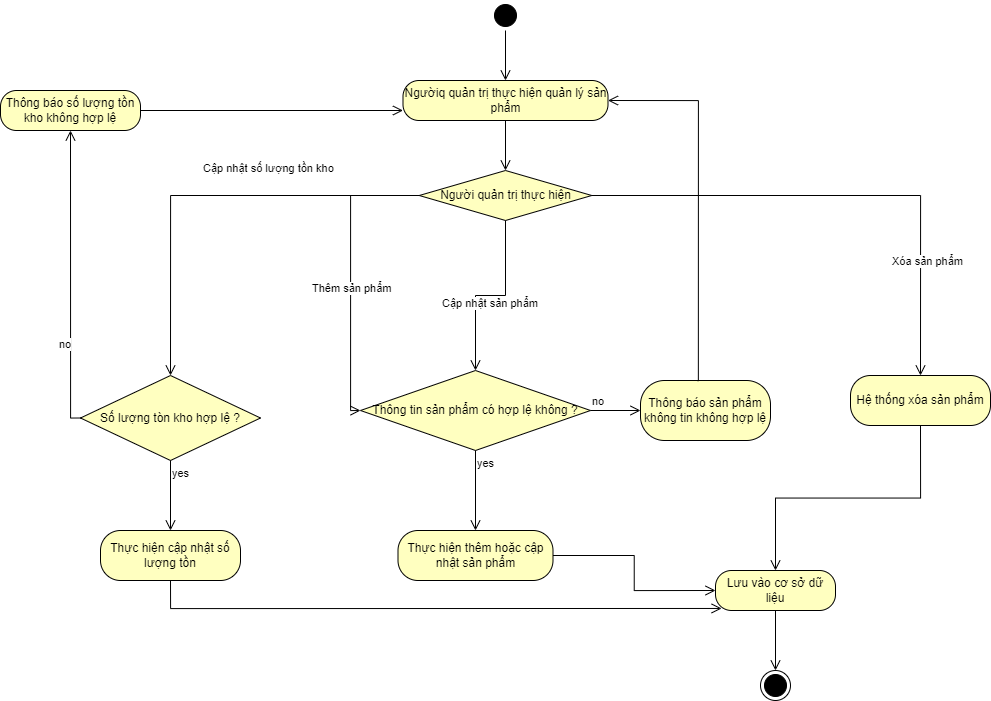

The diagram above was exported from draw.io. Its source (the exported page's mxGraphModel, read from the mxfile embedded in the PNG):
<mxGraphModel dx="2705" dy="1291" grid="1" gridSize="10" guides="1" tooltips="1" connect="1" arrows="1" fold="1" page="1" pageScale="1" pageWidth="850" pageHeight="1100" math="0" shadow="0">
  <root>
    <mxCell id="0" />
    <mxCell id="1" parent="0" />
    <mxCell id="7asKp6Ku1I4TzwR-4XSd-3" value="" style="ellipse;html=1;shape=startState;fillColor=#000000;strokeColor=#000000;" parent="1" vertex="1">
      <mxGeometry x="510" y="40" width="30" height="30" as="geometry" />
    </mxCell>
    <mxCell id="7asKp6Ku1I4TzwR-4XSd-4" value="" style="edgeStyle=orthogonalEdgeStyle;html=1;verticalAlign=bottom;endArrow=open;endSize=8;strokeColor=#000000;rounded=0;entryX=0.5;entryY=0;entryDx=0;entryDy=0;" parent="1" source="7asKp6Ku1I4TzwR-4XSd-3" target="7asKp6Ku1I4TzwR-4XSd-5" edge="1">
      <mxGeometry relative="1" as="geometry">
        <mxPoint x="525" y="130" as="targetPoint" />
      </mxGeometry>
    </mxCell>
    <mxCell id="7asKp6Ku1I4TzwR-4XSd-5" value="Ngườiq quản trị thực hiện quản lý sản phẩm" style="rounded=1;whiteSpace=wrap;html=1;arcSize=40;fontColor=#000000;fillColor=#ffffc0;strokeColor=#000000;" parent="1" vertex="1">
      <mxGeometry x="422.5" y="120" width="205" height="40" as="geometry" />
    </mxCell>
    <mxCell id="7asKp6Ku1I4TzwR-4XSd-6" value="" style="edgeStyle=orthogonalEdgeStyle;html=1;verticalAlign=bottom;endArrow=open;endSize=8;strokeColor=#000000;rounded=0;entryX=0.5;entryY=0;entryDx=0;entryDy=0;" parent="1" source="7asKp6Ku1I4TzwR-4XSd-5" target="7asKp6Ku1I4TzwR-4XSd-7" edge="1">
      <mxGeometry relative="1" as="geometry">
        <mxPoint x="525" y="230" as="targetPoint" />
      </mxGeometry>
    </mxCell>
    <mxCell id="7asKp6Ku1I4TzwR-4XSd-7" value="Người quản trị thực hiện" style="rhombus;whiteSpace=wrap;html=1;fontColor=#000000;fillColor=#ffffc0;strokeColor=#000000;" parent="1" vertex="1">
      <mxGeometry x="438.75" y="210" width="172.5" height="50" as="geometry" />
    </mxCell>
    <mxCell id="7asKp6Ku1I4TzwR-4XSd-8" value="Xóa sản phẩm" style="edgeStyle=orthogonalEdgeStyle;html=1;align=left;verticalAlign=bottom;endArrow=open;endSize=8;strokeColor=#000000;rounded=0;entryX=0.5;entryY=0;entryDx=0;entryDy=0;" parent="1" source="7asKp6Ku1I4TzwR-4XSd-7" target="7asKp6Ku1I4TzwR-4XSd-19" edge="1">
      <mxGeometry x="0.5872" y="-30" relative="1" as="geometry">
        <mxPoint x="850" y="360" as="targetPoint" />
        <mxPoint as="offset" />
      </mxGeometry>
    </mxCell>
    <mxCell id="7asKp6Ku1I4TzwR-4XSd-9" value="Cập nhật sản phẩm" style="edgeStyle=orthogonalEdgeStyle;html=1;align=left;verticalAlign=top;endArrow=open;endSize=8;strokeColor=#000000;rounded=0;entryX=0.5;entryY=0;entryDx=0;entryDy=0;" parent="1" source="7asKp6Ku1I4TzwR-4XSd-7" target="7asKp6Ku1I4TzwR-4XSd-12" edge="1">
      <mxGeometry x="0.1673" y="-35" relative="1" as="geometry">
        <mxPoint x="525" y="360" as="targetPoint" />
        <mxPoint y="-5" as="offset" />
      </mxGeometry>
    </mxCell>
    <mxCell id="7asKp6Ku1I4TzwR-4XSd-11" value="Thêm sản phẩm" style="edgeStyle=orthogonalEdgeStyle;html=1;align=left;verticalAlign=top;endArrow=open;endSize=8;strokeColor=#000000;rounded=0;exitX=0;exitY=0.5;exitDx=0;exitDy=0;entryX=0;entryY=0.5;entryDx=0;entryDy=0;" parent="1" source="7asKp6Ku1I4TzwR-4XSd-7" target="7asKp6Ku1I4TzwR-4XSd-12" edge="1">
      <mxGeometry x="0.0159" y="-40" relative="1" as="geometry">
        <mxPoint x="340" y="360" as="targetPoint" />
        <mxPoint x="290" y="330" as="sourcePoint" />
        <mxPoint as="offset" />
      </mxGeometry>
    </mxCell>
    <mxCell id="7asKp6Ku1I4TzwR-4XSd-12" value="Thông tin sản phẩm có hợp lệ không ?" style="rhombus;whiteSpace=wrap;html=1;fontColor=#000000;fillColor=#ffffc0;strokeColor=#000000;" parent="1" vertex="1">
      <mxGeometry x="380" y="410" width="230" height="80" as="geometry" />
    </mxCell>
    <mxCell id="7asKp6Ku1I4TzwR-4XSd-13" value="no" style="edgeStyle=orthogonalEdgeStyle;html=1;align=left;verticalAlign=bottom;endArrow=open;endSize=8;strokeColor=#000000;rounded=0;entryX=0;entryY=0.5;entryDx=0;entryDy=0;" parent="1" source="7asKp6Ku1I4TzwR-4XSd-12" target="7asKp6Ku1I4TzwR-4XSd-17" edge="1">
      <mxGeometry x="-1" relative="1" as="geometry">
        <mxPoint x="685" y="450" as="targetPoint" />
      </mxGeometry>
    </mxCell>
    <mxCell id="7asKp6Ku1I4TzwR-4XSd-14" value="yes" style="edgeStyle=orthogonalEdgeStyle;html=1;align=left;verticalAlign=top;endArrow=open;endSize=8;strokeColor=#000000;rounded=0;entryX=0.5;entryY=0;entryDx=0;entryDy=0;" parent="1" source="7asKp6Ku1I4TzwR-4XSd-12" target="7asKp6Ku1I4TzwR-4XSd-15" edge="1">
      <mxGeometry x="-1" relative="1" as="geometry">
        <mxPoint x="455" y="530" as="targetPoint" />
      </mxGeometry>
    </mxCell>
    <mxCell id="7asKp6Ku1I4TzwR-4XSd-15" value="Thực hiện thêm hoặc cập nhật sản phẩm" style="rounded=1;whiteSpace=wrap;html=1;arcSize=40;fontColor=#000000;fillColor=#ffffc0;strokeColor=#000000;" parent="1" vertex="1">
      <mxGeometry x="417.5" y="570" width="155" height="50" as="geometry" />
    </mxCell>
    <mxCell id="7asKp6Ku1I4TzwR-4XSd-16" value="" style="edgeStyle=orthogonalEdgeStyle;html=1;verticalAlign=bottom;endArrow=open;endSize=8;strokeColor=#000000;rounded=0;entryX=0;entryY=0.5;entryDx=0;entryDy=0;exitX=1;exitY=0.5;exitDx=0;exitDy=0;" parent="1" source="7asKp6Ku1I4TzwR-4XSd-15" target="7asKp6Ku1I4TzwR-4XSd-30" edge="1">
      <mxGeometry relative="1" as="geometry">
        <mxPoint x="495" y="670" as="targetPoint" />
      </mxGeometry>
    </mxCell>
    <mxCell id="7asKp6Ku1I4TzwR-4XSd-17" value="Thông báo sản phẩm không tin không hợp lệ" style="rounded=1;whiteSpace=wrap;html=1;arcSize=40;fontColor=#000000;fillColor=#ffffc0;strokeColor=#000000;" parent="1" vertex="1">
      <mxGeometry x="660" y="420" width="130" height="60" as="geometry" />
    </mxCell>
    <mxCell id="7asKp6Ku1I4TzwR-4XSd-18" value="" style="edgeStyle=orthogonalEdgeStyle;html=1;verticalAlign=bottom;endArrow=open;endSize=8;strokeColor=#000000;rounded=0;exitX=0.445;exitY=0.011;exitDx=0;exitDy=0;exitPerimeter=0;entryX=1;entryY=0.5;entryDx=0;entryDy=0;" parent="1" source="7asKp6Ku1I4TzwR-4XSd-17" target="7asKp6Ku1I4TzwR-4XSd-5" edge="1">
      <mxGeometry relative="1" as="geometry">
        <mxPoint x="723" y="130" as="targetPoint" />
      </mxGeometry>
    </mxCell>
    <mxCell id="7asKp6Ku1I4TzwR-4XSd-19" value="Hệ thống xóa sản phẩm" style="rounded=1;whiteSpace=wrap;html=1;arcSize=40;fontColor=#000000;fillColor=#ffffc0;strokeColor=#000000;" parent="1" vertex="1">
      <mxGeometry x="870" y="415" width="140" height="50" as="geometry" />
    </mxCell>
    <mxCell id="7asKp6Ku1I4TzwR-4XSd-20" value="" style="edgeStyle=orthogonalEdgeStyle;html=1;verticalAlign=bottom;endArrow=open;endSize=8;strokeColor=#000000;rounded=0;entryX=0.5;entryY=0;entryDx=0;entryDy=0;exitX=0.5;exitY=1;exitDx=0;exitDy=0;" parent="1" source="7asKp6Ku1I4TzwR-4XSd-19" target="7asKp6Ku1I4TzwR-4XSd-30" edge="1">
      <mxGeometry relative="1" as="geometry">
        <mxPoint x="940" y="540" as="targetPoint" />
      </mxGeometry>
    </mxCell>
    <mxCell id="7asKp6Ku1I4TzwR-4XSd-23" value="" style="ellipse;html=1;shape=endState;fillColor=#000000;strokeColor=#000000;" parent="1" vertex="1">
      <mxGeometry x="780" y="710" width="30" height="30" as="geometry" />
    </mxCell>
    <mxCell id="7asKp6Ku1I4TzwR-4XSd-24" value="Cập nhật số lượng tồn kho" style="edgeStyle=orthogonalEdgeStyle;html=1;align=left;verticalAlign=top;endArrow=open;endSize=8;strokeColor=#000000;rounded=0;exitX=0;exitY=0.5;exitDx=0;exitDy=0;entryX=0.5;entryY=0;entryDx=0;entryDy=0;" parent="1" source="7asKp6Ku1I4TzwR-4XSd-7" target="7asKp6Ku1I4TzwR-4XSd-25" edge="1">
      <mxGeometry x="0.0159" y="-40" relative="1" as="geometry">
        <mxPoint x="170" y="390" as="targetPoint" />
        <mxPoint x="449" y="245" as="sourcePoint" />
        <mxPoint as="offset" />
      </mxGeometry>
    </mxCell>
    <mxCell id="7asKp6Ku1I4TzwR-4XSd-25" value="Số lượng tòn kho hợp lệ ?" style="rhombus;whiteSpace=wrap;html=1;fontColor=#000000;fillColor=#ffffc0;strokeColor=#000000;" parent="1" vertex="1">
      <mxGeometry x="100" y="415" width="180" height="85" as="geometry" />
    </mxCell>
    <mxCell id="7asKp6Ku1I4TzwR-4XSd-26" value="no" style="edgeStyle=orthogonalEdgeStyle;html=1;align=left;verticalAlign=bottom;endArrow=open;endSize=8;strokeColor=#000000;rounded=0;entryX=0.5;entryY=1;entryDx=0;entryDy=0;exitX=0;exitY=0.5;exitDx=0;exitDy=0;" parent="1" source="7asKp6Ku1I4TzwR-4XSd-25" target="7asKp6Ku1I4TzwR-4XSd-32" edge="1">
      <mxGeometry x="-0.5041" y="13" relative="1" as="geometry">
        <mxPoint x="-20" y="458" as="targetPoint" />
        <mxPoint as="offset" />
      </mxGeometry>
    </mxCell>
    <mxCell id="7asKp6Ku1I4TzwR-4XSd-27" value="yes" style="edgeStyle=orthogonalEdgeStyle;html=1;align=left;verticalAlign=top;endArrow=open;endSize=8;strokeColor=#000000;rounded=0;entryX=0.5;entryY=0;entryDx=0;entryDy=0;" parent="1" source="7asKp6Ku1I4TzwR-4XSd-25" target="7asKp6Ku1I4TzwR-4XSd-28" edge="1">
      <mxGeometry x="-1" relative="1" as="geometry">
        <mxPoint x="190" y="600" as="targetPoint" />
      </mxGeometry>
    </mxCell>
    <mxCell id="7asKp6Ku1I4TzwR-4XSd-28" value="Thực hiện cập nhật số lượng tồn" style="rounded=1;whiteSpace=wrap;html=1;arcSize=40;fontColor=#000000;fillColor=#ffffc0;strokeColor=#000000;" parent="1" vertex="1">
      <mxGeometry x="120" y="570" width="140" height="50" as="geometry" />
    </mxCell>
    <mxCell id="7asKp6Ku1I4TzwR-4XSd-29" value="" style="edgeStyle=orthogonalEdgeStyle;html=1;verticalAlign=bottom;endArrow=open;endSize=8;strokeColor=#000000;rounded=0;entryX=0.051;entryY=0.949;entryDx=0;entryDy=0;entryPerimeter=0;exitX=0.5;exitY=1;exitDx=0;exitDy=0;" parent="1" source="7asKp6Ku1I4TzwR-4XSd-28" target="7asKp6Ku1I4TzwR-4XSd-30" edge="1">
      <mxGeometry relative="1" as="geometry">
        <mxPoint x="190" y="690" as="targetPoint" />
      </mxGeometry>
    </mxCell>
    <mxCell id="7asKp6Ku1I4TzwR-4XSd-30" value="Lưu vào cơ sở dữ liệu" style="rounded=1;whiteSpace=wrap;html=1;arcSize=40;fontColor=#000000;fillColor=#ffffc0;strokeColor=#000000;" parent="1" vertex="1">
      <mxGeometry x="735" y="610" width="120" height="40" as="geometry" />
    </mxCell>
    <mxCell id="7asKp6Ku1I4TzwR-4XSd-31" value="" style="edgeStyle=orthogonalEdgeStyle;html=1;verticalAlign=bottom;endArrow=open;endSize=8;strokeColor=#000000;rounded=0;entryX=0.5;entryY=0;entryDx=0;entryDy=0;" parent="1" source="7asKp6Ku1I4TzwR-4XSd-30" target="7asKp6Ku1I4TzwR-4XSd-23" edge="1">
      <mxGeometry relative="1" as="geometry">
        <mxPoint x="795" y="680" as="targetPoint" />
      </mxGeometry>
    </mxCell>
    <mxCell id="7asKp6Ku1I4TzwR-4XSd-32" value="Thông báo số lượng tồn kho không hợp lệ" style="rounded=1;whiteSpace=wrap;html=1;arcSize=40;fontColor=#000000;fillColor=#ffffc0;strokeColor=#000000;" parent="1" vertex="1">
      <mxGeometry x="20" y="130" width="140" height="40" as="geometry" />
    </mxCell>
    <mxCell id="7asKp6Ku1I4TzwR-4XSd-33" value="" style="edgeStyle=orthogonalEdgeStyle;html=1;verticalAlign=bottom;endArrow=open;endSize=8;strokeColor=#000000;rounded=0;entryX=0;entryY=0.75;entryDx=0;entryDy=0;" parent="1" source="7asKp6Ku1I4TzwR-4XSd-32" target="7asKp6Ku1I4TzwR-4XSd-5" edge="1">
      <mxGeometry relative="1" as="geometry">
        <mxPoint x="90" y="230" as="targetPoint" />
      </mxGeometry>
    </mxCell>
  </root>
</mxGraphModel>